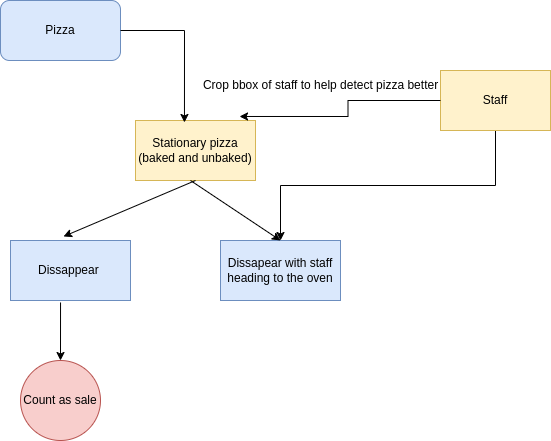

The diagram above was exported from draw.io. Its source (the exported page's mxGraphModel, read from the mxfile embedded in the PNG):
<mxGraphModel dx="1434" dy="786" grid="1" gridSize="10" guides="1" tooltips="1" connect="1" arrows="1" fold="1" page="1" pageScale="1" pageWidth="850" pageHeight="1100" math="0" shadow="0">
  <root>
    <mxCell id="0" />
    <mxCell id="1" parent="0" />
    <mxCell id="sl4zC123wCKPQHd4f9WK-1" value="Stationary pizza (baked and unbaked)" style="rounded=0;whiteSpace=wrap;html=1;fillColor=#fff2cc;strokeColor=#d6b656;" parent="1" vertex="1">
      <mxGeometry x="305" y="180" width="120" height="60" as="geometry" />
    </mxCell>
    <mxCell id="sl4zC123wCKPQHd4f9WK-2" value="Dissappear&amp;nbsp;" style="rounded=0;whiteSpace=wrap;html=1;fillColor=#dae8fc;strokeColor=#6c8ebf;" parent="1" vertex="1">
      <mxGeometry x="180" y="300" width="120" height="60" as="geometry" />
    </mxCell>
    <mxCell id="sl4zC123wCKPQHd4f9WK-3" value="Dissapear with staff heading to the oven" style="rounded=0;whiteSpace=wrap;html=1;fillColor=#dae8fc;strokeColor=#6c8ebf;" parent="1" vertex="1">
      <mxGeometry x="390" y="300" width="120" height="60" as="geometry" />
    </mxCell>
    <mxCell id="sl4zC123wCKPQHd4f9WK-4" value="" style="endArrow=classic;html=1;rounded=0;exitX=0.5;exitY=1;exitDx=0;exitDy=0;entryX=0.442;entryY=-0.067;entryDx=0;entryDy=0;entryPerimeter=0;" parent="1" source="sl4zC123wCKPQHd4f9WK-1" target="sl4zC123wCKPQHd4f9WK-2" edge="1">
      <mxGeometry width="50" height="50" relative="1" as="geometry">
        <mxPoint x="400" y="430" as="sourcePoint" />
        <mxPoint x="450" y="380" as="targetPoint" />
      </mxGeometry>
    </mxCell>
    <mxCell id="sl4zC123wCKPQHd4f9WK-5" value="" style="endArrow=classic;html=1;rounded=0;entryX=0.5;entryY=0;entryDx=0;entryDy=0;" parent="1" target="sl4zC123wCKPQHd4f9WK-3" edge="1">
      <mxGeometry width="50" height="50" relative="1" as="geometry">
        <mxPoint x="360" y="240" as="sourcePoint" />
        <mxPoint x="450" y="380" as="targetPoint" />
      </mxGeometry>
    </mxCell>
    <mxCell id="sl4zC123wCKPQHd4f9WK-7" style="edgeStyle=orthogonalEdgeStyle;rounded=0;orthogonalLoop=1;jettySize=auto;html=1;exitX=0.5;exitY=1;exitDx=0;exitDy=0;entryX=0.5;entryY=0;entryDx=0;entryDy=0;" parent="1" source="sl4zC123wCKPQHd4f9WK-6" target="sl4zC123wCKPQHd4f9WK-3" edge="1">
      <mxGeometry relative="1" as="geometry" />
    </mxCell>
    <mxCell id="sl4zC123wCKPQHd4f9WK-6" value="Staff" style="rounded=0;whiteSpace=wrap;html=1;fillColor=#fff2cc;strokeColor=#d6b656;" parent="1" vertex="1">
      <mxGeometry x="610" y="130" width="110" height="60" as="geometry" />
    </mxCell>
    <mxCell id="sl4zC123wCKPQHd4f9WK-8" value="" style="endArrow=classic;html=1;rounded=0;exitX=0.417;exitY=1.033;exitDx=0;exitDy=0;exitPerimeter=0;" parent="1" source="sl4zC123wCKPQHd4f9WK-2" target="sl4zC123wCKPQHd4f9WK-9" edge="1">
      <mxGeometry width="50" height="50" relative="1" as="geometry">
        <mxPoint x="400" y="430" as="sourcePoint" />
        <mxPoint x="230" y="420" as="targetPoint" />
      </mxGeometry>
    </mxCell>
    <mxCell id="sl4zC123wCKPQHd4f9WK-9" value="Count as sale" style="ellipse;whiteSpace=wrap;html=1;aspect=fixed;fillColor=#f8cecc;strokeColor=#b85450;" parent="1" vertex="1">
      <mxGeometry x="190" y="420" width="80" height="80" as="geometry" />
    </mxCell>
    <mxCell id="sl4zC123wCKPQHd4f9WK-10" value="Pizza" style="rounded=1;whiteSpace=wrap;html=1;fillColor=#dae8fc;strokeColor=#6c8ebf;" parent="1" vertex="1">
      <mxGeometry x="170" y="60" width="120" height="60" as="geometry" />
    </mxCell>
    <mxCell id="sl4zC123wCKPQHd4f9WK-11" style="edgeStyle=orthogonalEdgeStyle;rounded=0;orthogonalLoop=1;jettySize=auto;html=1;entryX=0.408;entryY=0.033;entryDx=0;entryDy=0;entryPerimeter=0;" parent="1" source="sl4zC123wCKPQHd4f9WK-10" target="sl4zC123wCKPQHd4f9WK-1" edge="1">
      <mxGeometry relative="1" as="geometry" />
    </mxCell>
    <mxCell id="sl4zC123wCKPQHd4f9WK-13" style="edgeStyle=orthogonalEdgeStyle;rounded=0;orthogonalLoop=1;jettySize=auto;html=1;entryX=0.867;entryY=-0.067;entryDx=0;entryDy=0;entryPerimeter=0;" parent="1" source="sl4zC123wCKPQHd4f9WK-6" target="sl4zC123wCKPQHd4f9WK-1" edge="1">
      <mxGeometry relative="1" as="geometry" />
    </mxCell>
    <mxCell id="sl4zC123wCKPQHd4f9WK-14" value="Crop bbox of staff to help detect pizza better" style="text;html=1;align=center;verticalAlign=middle;resizable=0;points=[];autosize=1;strokeColor=none;fillColor=none;" parent="1" vertex="1">
      <mxGeometry x="360" y="130" width="260" height="30" as="geometry" />
    </mxCell>
  </root>
</mxGraphModel>